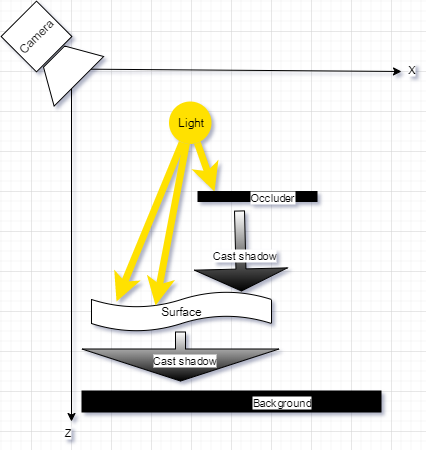

The diagram above was exported from draw.io. Its source (the exported page's mxGraphModel, read from the mxfile embedded in the PNG):
<mxGraphModel dx="783" dy="497" grid="1" gridSize="10" guides="1" tooltips="1" connect="1" arrows="1" fold="1" page="1" pageScale="1" pageWidth="827" pageHeight="1169" math="0" shadow="0">
  <root>
    <mxCell id="0" />
    <mxCell id="1" parent="0" />
    <mxCell id="VmSFHhZKT6xRGUu5eJFJ-3" value="Surface" style="shape=tape;whiteSpace=wrap;html=1;" vertex="1" parent="1">
      <mxGeometry x="140" y="300" width="180" height="40" as="geometry" />
    </mxCell>
    <mxCell id="VmSFHhZKT6xRGUu5eJFJ-4" value="" style="endArrow=classic;html=1;rounded=0;" edge="1" parent="1" source="VmSFHhZKT6xRGUu5eJFJ-9">
      <mxGeometry width="50" height="50" relative="1" as="geometry">
        <mxPoint x="120" y="80" as="sourcePoint" />
        <mxPoint x="450" y="80" as="targetPoint" />
      </mxGeometry>
    </mxCell>
    <mxCell id="VmSFHhZKT6xRGUu5eJFJ-28" value="X" style="edgeLabel;html=1;align=center;verticalAlign=middle;resizable=0;points=[];" vertex="1" connectable="0" parent="VmSFHhZKT6xRGUu5eJFJ-4">
      <mxGeometry x="0.8068" y="-1" relative="1" as="geometry">
        <mxPoint x="40" y="-3" as="offset" />
      </mxGeometry>
    </mxCell>
    <mxCell id="VmSFHhZKT6xRGUu5eJFJ-5" value="" style="endArrow=classic;html=1;rounded=0;" edge="1" parent="1">
      <mxGeometry width="50" height="50" relative="1" as="geometry">
        <mxPoint x="120" y="80" as="sourcePoint" />
        <mxPoint x="120" y="430" as="targetPoint" />
      </mxGeometry>
    </mxCell>
    <mxCell id="VmSFHhZKT6xRGUu5eJFJ-26" value="Z" style="edgeLabel;html=1;align=center;verticalAlign=middle;resizable=0;points=[];" vertex="1" connectable="0" parent="VmSFHhZKT6xRGUu5eJFJ-5">
      <mxGeometry x="0.52" y="-3" relative="1" as="geometry">
        <mxPoint x="-2" y="94" as="offset" />
      </mxGeometry>
    </mxCell>
    <mxCell id="VmSFHhZKT6xRGUu5eJFJ-7" value="Camera" style="whiteSpace=wrap;html=1;aspect=fixed;rotation=-45;" vertex="1" parent="1">
      <mxGeometry x="60" y="20" width="50" height="50" as="geometry" />
    </mxCell>
    <mxCell id="VmSFHhZKT6xRGUu5eJFJ-10" value="" style="endArrow=classic;html=1;rounded=0;" edge="1" parent="1" target="VmSFHhZKT6xRGUu5eJFJ-9">
      <mxGeometry width="50" height="50" relative="1" as="geometry">
        <mxPoint x="120" y="80" as="sourcePoint" />
        <mxPoint x="320" y="80" as="targetPoint" />
      </mxGeometry>
    </mxCell>
    <mxCell id="VmSFHhZKT6xRGUu5eJFJ-9" value="" style="shape=trapezoid;perimeter=trapezoidPerimeter;whiteSpace=wrap;html=1;fixedSize=1;rotation=-45;" vertex="1" parent="1">
      <mxGeometry x="80" y="60" width="70" height="35" as="geometry" />
    </mxCell>
    <mxCell id="VmSFHhZKT6xRGUu5eJFJ-11" value="Light" style="ellipse;whiteSpace=wrap;html=1;aspect=fixed;fillColor=#FFE100;strokeColor=none;" vertex="1" parent="1">
      <mxGeometry x="217.5" y="110" width="42.5" height="42.5" as="geometry" />
    </mxCell>
    <mxCell id="VmSFHhZKT6xRGUu5eJFJ-12" value="" style="endArrow=none;html=1;rounded=0;strokeWidth=22;" edge="1" parent="1">
      <mxGeometry width="50" height="50" relative="1" as="geometry">
        <mxPoint x="130" y="410" as="sourcePoint" />
        <mxPoint x="430" y="410" as="targetPoint" />
      </mxGeometry>
    </mxCell>
    <mxCell id="VmSFHhZKT6xRGUu5eJFJ-13" value="Background" style="edgeLabel;html=1;align=center;verticalAlign=middle;resizable=0;points=[];" vertex="1" connectable="0" parent="VmSFHhZKT6xRGUu5eJFJ-12">
      <mxGeometry x="0.3267" relative="1" as="geometry">
        <mxPoint as="offset" />
      </mxGeometry>
    </mxCell>
    <mxCell id="VmSFHhZKT6xRGUu5eJFJ-15" value="" style="endArrow=classic;html=1;rounded=0;strokeColor=#FFE100;strokeWidth=7;" edge="1" parent="1" source="VmSFHhZKT6xRGUu5eJFJ-11">
      <mxGeometry width="50" height="50" relative="1" as="geometry">
        <mxPoint x="263" y="133" as="sourcePoint" />
        <mxPoint x="263" y="200" as="targetPoint" />
      </mxGeometry>
    </mxCell>
    <mxCell id="VmSFHhZKT6xRGUu5eJFJ-16" value="" style="endArrow=classic;html=1;rounded=1;entryX=0.139;entryY=0.25;entryDx=0;entryDy=0;entryPerimeter=0;strokeColor=#FFE100;strokeWidth=7;curved=0;" edge="1" parent="1" source="VmSFHhZKT6xRGUu5eJFJ-11" target="VmSFHhZKT6xRGUu5eJFJ-3">
      <mxGeometry width="50" height="50" relative="1" as="geometry">
        <mxPoint x="250" y="190" as="sourcePoint" />
        <mxPoint x="303" y="338" as="targetPoint" />
      </mxGeometry>
    </mxCell>
    <mxCell id="VmSFHhZKT6xRGUu5eJFJ-17" value="" style="endArrow=classic;html=1;rounded=0;entryX=0.356;entryY=0.35;entryDx=0;entryDy=0;entryPerimeter=0;strokeColor=#FFE100;strokeWidth=7;" edge="1" parent="1" source="VmSFHhZKT6xRGUu5eJFJ-11" target="VmSFHhZKT6xRGUu5eJFJ-3">
      <mxGeometry width="50" height="50" relative="1" as="geometry">
        <mxPoint x="270" y="170" as="sourcePoint" />
        <mxPoint x="319" y="312" as="targetPoint" />
      </mxGeometry>
    </mxCell>
    <mxCell id="VmSFHhZKT6xRGUu5eJFJ-19" value="" style="endArrow=none;html=1;rounded=0;strokeWidth=11;" edge="1" parent="1">
      <mxGeometry width="50" height="50" relative="1" as="geometry">
        <mxPoint x="246" y="205" as="sourcePoint" />
        <mxPoint x="366" y="205" as="targetPoint" />
      </mxGeometry>
    </mxCell>
    <mxCell id="VmSFHhZKT6xRGUu5eJFJ-20" value="Occluder" style="edgeLabel;html=1;align=center;verticalAlign=middle;resizable=0;points=[];" vertex="1" connectable="0" parent="VmSFHhZKT6xRGUu5eJFJ-19">
      <mxGeometry x="0.2333" relative="1" as="geometry">
        <mxPoint as="offset" />
      </mxGeometry>
    </mxCell>
    <mxCell id="VmSFHhZKT6xRGUu5eJFJ-21" value="" style="shape=flexArrow;endArrow=classic;html=1;rounded=0;endWidth=82;endSize=7;fillColor=default;gradientColor=default;" edge="1" parent="1">
      <mxGeometry width="50" height="50" relative="1" as="geometry">
        <mxPoint x="288" y="219" as="sourcePoint" />
        <mxPoint x="290" y="300" as="targetPoint" />
      </mxGeometry>
    </mxCell>
    <mxCell id="VmSFHhZKT6xRGUu5eJFJ-23" value="Cast shadow" style="edgeLabel;html=1;align=center;verticalAlign=middle;resizable=0;points=[];" vertex="1" connectable="0" parent="VmSFHhZKT6xRGUu5eJFJ-21">
      <mxGeometry x="0.1" y="3" relative="1" as="geometry">
        <mxPoint as="offset" />
      </mxGeometry>
    </mxCell>
    <mxCell id="VmSFHhZKT6xRGUu5eJFJ-24" value="" style="shape=flexArrow;endArrow=classic;html=1;rounded=0;endWidth=186;endSize=10.33;fillColor=default;gradientColor=default;" edge="1" parent="1">
      <mxGeometry width="50" height="50" relative="1" as="geometry">
        <mxPoint x="229" y="340" as="sourcePoint" />
        <mxPoint x="229" y="390" as="targetPoint" />
      </mxGeometry>
    </mxCell>
    <mxCell id="VmSFHhZKT6xRGUu5eJFJ-25" value="Cast shadow" style="edgeLabel;html=1;align=center;verticalAlign=middle;resizable=0;points=[];" vertex="1" connectable="0" parent="VmSFHhZKT6xRGUu5eJFJ-24">
      <mxGeometry x="0.1" y="3" relative="1" as="geometry">
        <mxPoint as="offset" />
      </mxGeometry>
    </mxCell>
  </root>
</mxGraphModel>